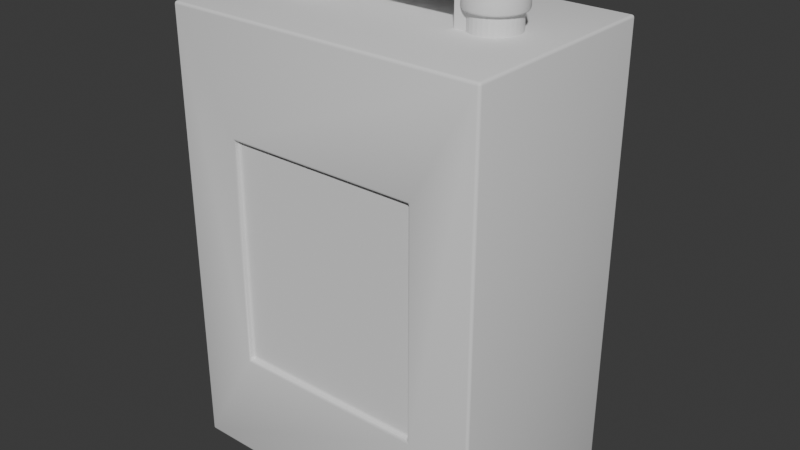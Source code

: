 # Source: blend.blend  (saved by Blender 5.1.30; exported with 4.5.12 LTS)
import bpy
from mathutils import Matrix  # noqa: F401  (used for matrix-valued properties, if any)

bpy.ops.wm.read_factory_settings(use_empty=True)
scene = bpy.context.scene
scene.name = 'Scene'

# ---- collections
col_collection = bpy.data.collections.new('Collection'); scene.collection.children.link(col_collection)

# ---- world
world_world = bpy.data.worlds.new('World'); scene.world = world_world
world_world.use_nodes = True; world_world.node_tree.nodes.clear()
_N = world_world.node_tree.nodes; _L = world_world.node_tree.links
n0 = _N.new('ShaderNodeOutputWorld'); n0.name = 'World Output'; n0.location = (200, 100)
n1 = _N.new('ShaderNodeBackground'); n1.name = 'Background'; n1.location = (-200, 100)
n1.inputs[0].default_value = (0.05088, 0.05088, 0.05088, 1.0)
_L.new(n1.outputs[0], n0.inputs[0])
n0.is_active_output = True
world_world.color = (0.05088, 0.05088, 0.05088)
world_world.sun_shadow_jitter_overblur = 0.0

# ---- meshes
me_002 = bpy.data.meshes.new('큐브.002')
me_002.from_pydata([(-0.1714, -0.1143, 0.0), (-0.1029, 0.1086, 0.12), (-0.1714, -0.1143, 0.48), (-0.1029, 0.1086, 0.36), (-0.1714, 0.1143, 0.0), (-0.1029, -0.1086, 0.12), (-0.1714, 0.1143, 0.48), (0.1029, 0.1086, 0.12), (-0.1029, -0.1086, 0.36), (0.1029, 0.1086, 0.36), (0.1714, -0.1143, 0.0), (0.1714, -0.1143, 0.48), (0.1714, 0.1143, 0.0), (0.1029, -0.1086, 0.12), (0.1714, 0.1143, 0.48), (0.1029, -0.1086, 0.36), (0.1029, -0.1143, 0.12), (0.1029, -0.1143, 0.36), (-0.1029, -0.1143, 0.12), (-0.1029, -0.1143, 0.36), (-0.1029, 0.1143, 0.12), (-0.1029, 0.1143, 0.36), (0.1029, 0.1143, 0.12), (0.1029, 0.1143, 0.36)], [], [(0, 2, 6, 4), (14, 12, 22, 23), (12, 4, 6, 14, 23, 21, 20, 22), (12, 14, 11, 10), (16, 18, 0, 10, 11, 2, 19, 17), (2, 0, 18, 19), (4, 12, 10, 0), (14, 6, 2, 11), (5, 8, 19, 18), (5, 13, 15, 8), (15, 13, 16, 17), (16, 13, 5, 18), (8, 15, 17, 19), (21, 3, 1, 20), (22, 7, 9, 23), (7, 1, 3, 9), (20, 1, 7, 22), (9, 3, 21, 23)])
me_002.polygons.foreach_set('use_smooth', [1, 1, 1, 1, 1, 1, 1, 1, 0, 0, 0, 0, 0, 0, 0, 0, 0, 0])
_uv = me_002.uv_layers.new(name='UV 맵')
_uv.uv.foreach_set('vector', [0.375, 0.0, 0.625, 0.0, 0.625, 0.25, 0.375, 0.25, 0.625, 0.5, 0.375, 0.5, 0.4375, 0.45, 0.5625, 0.45, 0.375, 0.5, 0.375, 0.25, 0.625, 0.25, 0.625, 0.5, 0.5625, 0.45, 0.5625, 0.3, 0.4375, 0.3, 0.4375, 0.45, 0.375, 0.5, 0.625, 0.5, 0.625, 0.75, 0.375, 0.75, 0.4375, 0.8, 0.4375, 0.95, 0.375, 1.0, 0.375, 0.75, 0.625, 0.75, 0.625, 1.0, 0.5625, 0.95, 0.5625, 0.8, 0.625, 1.0, 0.375, 1.0, 0.4375, 0.95, 0.5625, 0.95, 0.125, 0.5, 0.375, 0.5, 0.375, 0.75, 0.125, 0.75, 0.625, 0.5, 0.875, 0.5, 0.875, 0.75, 0.625, 0.75, 0.375, 0.25, 0.625, 0.25, 0.625, 0.125, 0.375, 0.125, 0.375, 0.25, 0.375, 0.5, 0.625, 0.5, 0.625, 0.25, 0.625, 0.5, 0.375, 0.5, 0.375, 0.625, 0.625, 0.625, 0.375, 0.625, 0.375, 0.5, 0.125, 0.5, 0.125, 0.625, 0.875, 0.5, 0.625, 0.5, 0.625, 0.625, 0.875, 0.625, 0.625, 0.125, 0.625, 0.0, 0.375, 0.0, 0.375, 0.125, 0.375, 0.625, 0.375, 0.75, 0.625, 0.75, 0.625, 0.625, 0.375, 0.75, 0.375, 1.0, 0.625, 1.0, 0.625, 0.75, 0.125, 0.625, 0.125, 0.75, 0.375, 0.75, 0.375, 0.625, 0.625, 0.75, 0.875, 0.75, 0.875, 0.625, 0.625, 0.625])
me_002.materials.append(None)
me_002.materials.append(None)
me_002.update()
me_003 = bpy.data.meshes.new('큐브.003')
me_003.from_pydata([(-0.1029, -0.02, 0.4686), (-0.1029, -0.02, 0.5257), (-0.1029, 0.02, 0.4686), (-0.1029, 0.02, 0.5257), (0.1029, -0.02, 0.4686), (0.1029, -0.02, 0.5257), (0.1029, 0.02, 0.4686), (0.1029, 0.02, 0.5257), (-0.07429, 0.02, 0.5114), (-0.07429, 0.02, 0.4714), (0.07429, 0.02, 0.5114), (0.07429, 0.02, 0.4714), (0.07429, -0.02, 0.5114), (-0.07429, -0.02, 0.4714), (-0.07429, -0.02, 0.5114), (0.07429, -0.02, 0.4714)], [], [(0, 1, 3, 2), (2, 3, 7, 6, 11, 10, 8, 9), (6, 2, 9, 11), (6, 7, 5, 4), (15, 4, 5, 1, 0, 13, 14, 12), (13, 0, 4, 15), (2, 6, 4, 0), (7, 3, 1, 5), (13, 9, 8, 14), (12, 10, 11, 15), (15, 11, 9, 13), (8, 10, 12, 14)])
_uv = me_003.uv_layers.new(name='UV 맵')
_uv.uv.foreach_set('vector', [0.375, 0.0, 0.625, 0.0, 0.625, 0.25, 0.375, 0.25, 0.375, 0.25, 0.625, 0.25, 0.625, 0.5, 0.375, 0.5, 0.3875, 0.4653, 0.5625, 0.4653, 0.5625, 0.2847, 0.3875, 0.2847, 0.375, 0.5, 0.375, 0.25, 0.3875, 0.2847, 0.3875, 0.4653, 0.375, 0.5, 0.625, 0.5, 0.625, 0.75, 0.375, 0.75, 0.3875, 0.7847, 0.375, 0.75, 0.625, 0.75, 0.625, 1.0, 0.375, 1.0, 0.3875, 0.9653, 0.5625, 0.9653, 0.5625, 0.7847, 0.3875, 0.9653, 0.375, 1.0, 0.375, 0.75, 0.3875, 0.7847, 0.125, 0.5, 0.375, 0.5, 0.375, 0.75, 0.125, 0.75, 0.625, 0.5, 0.875, 0.5, 0.875, 0.75, 0.625, 0.75, 0.375, 0.04545, 0.375, 0.2045, 0.625, 0.2045, 0.625, 0.04545, 0.625, 0.7045, 0.625, 0.5455, 0.375, 0.5455, 0.375, 0.7045, 0.375, 0.7045, 0.375, 0.5455, 0.125, 0.5455, 0.125, 0.7045, 0.875, 0.5455, 0.625, 0.5455, 0.625, 0.7045, 0.875, 0.7045])
me_003.materials.append(None)
me_003.materials.append(None)
me_003.update()
me_004 = bpy.data.meshes.new('실린더.004')
me_004.from_pydata([(0.1029, 0.02514, 0.48), (0.1029, 0.02514, 0.5029), (0.1078, 0.02466, 0.48), (0.1078, 0.02466, 0.5029), (0.1125, 0.02323, 0.48), (0.1125, 0.02323, 0.5029), (0.1168, 0.02091, 0.48), (0.1168, 0.02091, 0.5029), (0.1206, 0.01778, 0.48), (0.1206, 0.01778, 0.5029), (0.1238, 0.01397, 0.48), (0.1238, 0.01397, 0.5029), (0.1261, 0.009622, 0.48), (0.1261, 0.009622, 0.5029), (0.1275, 0.004905, 0.48), (0.1275, 0.004905, 0.5029), (0.128, 0.0, 0.48), (0.128, 0.0, 0.5029), (0.1275, -0.004905, 0.48), (0.1275, -0.004905, 0.5029), (0.1261, -0.009622, 0.48), (0.1261, -0.009622, 0.5029), (0.1238, -0.01397, 0.48), (0.1238, -0.01397, 0.5029), (0.1206, -0.01778, 0.48), (0.1206, -0.01778, 0.5029), (0.1168, -0.02091, 0.48), (0.1168, -0.02091, 0.5029), (0.1125, -0.02323, 0.48), (0.1125, -0.02323, 0.5029), (0.1078, -0.02466, 0.48), (0.1078, -0.02466, 0.5029), (0.1029, -0.02514, 0.48), (0.1029, -0.02514, 0.5029), (0.09795, -0.02466, 0.48), (0.09795, -0.02466, 0.5029), (0.09324, -0.02323, 0.48), (0.09324, -0.02323, 0.5029), (0.08889, -0.02091, 0.48), (0.08889, -0.02091, 0.5029), (0.08508, -0.01778, 0.48), (0.08508, -0.01778, 0.5029), (0.08195, -0.01397, 0.48), (0.08195, -0.01397, 0.5029), (0.07963, -0.009622, 0.48), (0.07963, -0.009622, 0.5029), (0.0782, -0.004905, 0.48), (0.0782, -0.004905, 0.5029), (0.07771, 0.0, 0.48), (0.07771, 0.0, 0.5029), (0.0782, 0.004905, 0.48), (0.0782, 0.004905, 0.5029), (0.07963, 0.009622, 0.48), (0.07963, 0.009622, 0.5029), (0.08195, 0.01397, 0.48), (0.08195, 0.01397, 0.5029), (0.08508, 0.01778, 0.48), (0.08508, 0.01778, 0.5029), (0.08889, 0.02091, 0.48), (0.08889, 0.02091, 0.5029), (0.09324, 0.02323, 0.48), (0.09324, 0.02323, 0.5029), (0.09795, 0.02466, 0.48), (0.09795, 0.02466, 0.5029)], [], [(0, 1, 3, 2), (2, 3, 5, 4), (4, 5, 7, 6), (6, 7, 9, 8), (8, 9, 11, 10), (10, 11, 13, 12), (12, 13, 15, 14), (14, 15, 17, 16), (16, 17, 19, 18), (18, 19, 21, 20), (20, 21, 23, 22), (22, 23, 25, 24), (24, 25, 27, 26), (26, 27, 29, 28), (28, 29, 31, 30), (30, 31, 33, 32), (32, 33, 35, 34), (34, 35, 37, 36), (36, 37, 39, 38), (38, 39, 41, 40), (40, 41, 43, 42), (42, 43, 45, 44), (44, 45, 47, 46), (46, 47, 49, 48), (48, 49, 51, 50), (50, 51, 53, 52), (52, 53, 55, 54), (54, 55, 57, 56), (56, 57, 59, 58), (58, 59, 61, 60), (3, 1, 63, 61, 59, 57, 55, 53, 51, 49, 47, 45, 43, 41, 39, 37, 35, 33, 31, 29, 27, 25, 23, 21, 19, 17, 15, 13, 11, 9, 7, 5), (60, 61, 63, 62), (62, 63, 1, 0), (0, 2, 4, 6, 8, 10, 12, 14, 16, 18, 20, 22, 24, 26, 28, 30, 32, 34, 36, 38, 40, 42, 44, 46, 48, 50, 52, 54, 56, 58, 60, 62)])
_uv = me_004.uv_layers.new(name='UV 맵')
_uv.uv.foreach_set('vector', [1.0, 0.5, 1.0, 1.0, 0.9688, 1.0, 0.9688, 0.5, 0.9688, 0.5, 0.9688, 1.0, 0.9375, 1.0, 0.9375, 0.5, 0.9375, 0.5, 0.9375, 1.0, 0.9062, 1.0, 0.9062, 0.5, 0.9062, 0.5, 0.9062, 1.0, 0.875, 1.0, 0.875, 0.5, 0.875, 0.5, 0.875, 1.0, 0.8438, 1.0, 0.8438, 0.5, 0.8438, 0.5, 0.8438, 1.0, 0.8125, 1.0, 0.8125, 0.5, 0.8125, 0.5, 0.8125, 1.0, 0.7812, 1.0, 0.7812, 0.5, 0.7812, 0.5, 0.7812, 1.0, 0.75, 1.0, 0.75, 0.5, 0.75, 0.5, 0.75, 1.0, 0.7188, 1.0, 0.7188, 0.5, 0.7188, 0.5, 0.7188, 1.0, 0.6875, 1.0, 0.6875, 0.5, 0.6875, 0.5, 0.6875, 1.0, 0.6562, 1.0, 0.6562, 0.5, 0.6562, 0.5, 0.6562, 1.0, 0.625, 1.0, 0.625, 0.5, 0.625, 0.5, 0.625, 1.0, 0.5938, 1.0, 0.5938, 0.5, 0.5938, 0.5, 0.5938, 1.0, 0.5625, 1.0, 0.5625, 0.5, 0.5625, 0.5, 0.5625, 1.0, 0.5312, 1.0, 0.5312, 0.5, 0.5312, 0.5, 0.5312, 1.0, 0.5, 1.0, 0.5, 0.5, 0.5, 0.5, 0.5, 1.0, 0.4688, 1.0, 0.4688, 0.5, 0.4688, 0.5, 0.4688, 1.0, 0.4375, 1.0, 0.4375, 0.5, 0.4375, 0.5, 0.4375, 1.0, 0.4062, 1.0, 0.4062, 0.5, 0.4062, 0.5, 0.4062, 1.0, 0.375, 1.0, 0.375, 0.5, 0.375, 0.5, 0.375, 1.0, 0.3438, 1.0, 0.3438, 0.5, 0.3438, 0.5, 0.3438, 1.0, 0.3125, 1.0, 0.3125, 0.5, 0.3125, 0.5, 0.3125, 1.0, 0.2812, 1.0, 0.2812, 0.5, 0.2812, 0.5, 0.2812, 1.0, 0.25, 1.0, 0.25, 0.5, 0.25, 0.5, 0.25, 1.0, 0.2188, 1.0, 0.2188, 0.5, 0.2188, 0.5, 0.2188, 1.0, 0.1875, 1.0, 0.1875, 0.5, 0.1875, 0.5, 0.1875, 1.0, 0.1562, 1.0, 0.1562, 0.5, 0.1562, 0.5, 0.1562, 1.0, 0.125, 1.0, 0.125, 0.5, 0.125, 0.5, 0.125, 1.0, 0.09375, 1.0, 0.09375, 0.5, 0.09375, 0.5, 0.09375, 1.0, 0.0625, 1.0, 0.0625, 0.5, 0.2968, 0.4854, 0.25, 0.49, 0.2032, 0.4854, 0.1582, 0.4717, 0.1167, 0.4496, 0.08029, 0.4197, 0.05045, 0.3833, 0.02827, 0.3418, 0.01461, 0.2968, 0.01, 0.25, 0.01461, 0.2032, 0.02827, 0.1582, 0.05045, 0.1167, 0.08029, 0.08029, 0.1167, 0.05045, 0.1582, 0.02827, 0.2032, 0.01461, 0.25, 0.01, 0.2968, 0.01461, 0.3418, 0.02827, 0.3833, 0.05045, 0.4197, 0.08029, 0.4496, 0.1167, 0.4717, 0.1582, 0.4854, 0.2032, 0.49, 0.25, 0.4854, 0.2968, 0.4717, 0.3418, 0.4496, 0.3833, 0.4197, 0.4197, 0.3833, 0.4496, 0.3418, 0.4717, 0.0625, 0.5, 0.0625, 1.0, 0.03125, 1.0, 0.03125, 0.5, 0.03125, 0.5, 0.03125, 1.0, 0.0, 1.0, 0.0, 0.5, 0.75, 0.49, 0.7968, 0.4854, 0.8418, 0.4717, 0.8833, 0.4496, 0.9197, 0.4197, 0.9496, 0.3833, 0.9717, 0.3418, 0.9854, 0.2968, 0.99, 0.25, 0.9854, 0.2032, 0.9717, 0.1582, 0.9496, 0.1167, 0.9197, 0.08029, 0.8833, 0.05045, 0.8418, 0.02827, 0.7968, 0.01461, 0.75, 0.01, 0.7032, 0.01461, 0.6582, 0.02827, 0.6167, 0.05045, 0.5803, 0.08029, 0.5504, 0.1167, 0.5283, 0.1582, 0.5146, 0.2032, 0.51, 0.25, 0.5146, 0.2968, 0.5283, 0.3418, 0.5504, 0.3833, 0.5803, 0.4197, 0.6167, 0.4496, 0.6582, 0.4717, 0.7032, 0.4854])
me_004.materials.append(None)
me_004.update()
me_005 = bpy.data.meshes.new('실린더.005')
me_005.from_pydata([(0.1029, 0.02971, 0.4983), (0.1029, 0.02971, 0.5189), (0.1087, 0.02914, 0.4983), (0.1087, 0.02914, 0.5189), (0.1142, 0.02745, 0.4983), (0.1142, 0.02745, 0.5189), (0.1194, 0.02471, 0.4983), (0.1194, 0.02471, 0.5189), (0.1239, 0.02101, 0.4983), (0.1239, 0.02101, 0.5189), (0.1276, 0.01651, 0.4983), (0.1276, 0.01651, 0.5189), (0.1303, 0.01137, 0.4983), (0.1303, 0.01137, 0.5189), (0.132, 0.005797, 0.4983), (0.132, 0.005797, 0.5189), (0.1326, 0.0, 0.4983), (0.1326, 0.0, 0.5189), (0.132, -0.005797, 0.4983), (0.132, -0.005797, 0.5189), (0.1303, -0.01137, 0.4983), (0.1303, -0.01137, 0.5189), (0.1276, -0.01651, 0.4983), (0.1276, -0.01651, 0.5189), (0.1239, -0.02101, 0.4983), (0.1239, -0.02101, 0.5189), (0.1194, -0.02471, 0.4983), (0.1194, -0.02471, 0.5189), (0.1142, -0.02745, 0.4983), (0.1142, -0.02745, 0.5189), (0.1087, -0.02914, 0.4983), (0.1087, -0.02914, 0.5189), (0.1029, -0.02971, 0.4983), (0.1029, -0.02971, 0.5189), (0.09706, -0.02914, 0.4983), (0.09706, -0.02914, 0.5189), (0.09149, -0.02745, 0.4983), (0.09149, -0.02745, 0.5189), (0.08635, -0.02471, 0.4983), (0.08635, -0.02471, 0.5189), (0.08185, -0.02101, 0.4983), (0.08185, -0.02101, 0.5189), (0.07815, -0.01651, 0.4983), (0.07815, -0.01651, 0.5189), (0.0754, -0.01137, 0.4983), (0.0754, -0.01137, 0.5189), (0.07371, -0.005797, 0.4983), (0.07371, -0.005797, 0.5189), (0.07314, 0.0, 0.4983), (0.07314, 0.0, 0.5189), (0.07371, 0.005797, 0.4983), (0.07371, 0.005797, 0.5189), (0.0754, 0.01137, 0.4983), (0.0754, 0.01137, 0.5189), (0.07815, 0.01651, 0.4983), (0.07815, 0.01651, 0.5189), (0.08185, 0.02101, 0.4983), (0.08185, 0.02101, 0.5189), (0.08635, 0.02471, 0.4983), (0.08635, 0.02471, 0.5189), (0.09149, 0.02745, 0.4983), (0.09149, 0.02745, 0.5189), (0.09706, 0.02914, 0.4983), (0.09706, 0.02914, 0.5189)], [], [(0, 1, 3, 2), (2, 3, 5, 4), (4, 5, 7, 6), (6, 7, 9, 8), (8, 9, 11, 10), (10, 11, 13, 12), (12, 13, 15, 14), (14, 15, 17, 16), (16, 17, 19, 18), (18, 19, 21, 20), (20, 21, 23, 22), (22, 23, 25, 24), (24, 25, 27, 26), (26, 27, 29, 28), (28, 29, 31, 30), (30, 31, 33, 32), (32, 33, 35, 34), (34, 35, 37, 36), (36, 37, 39, 38), (38, 39, 41, 40), (40, 41, 43, 42), (42, 43, 45, 44), (44, 45, 47, 46), (46, 47, 49, 48), (48, 49, 51, 50), (50, 51, 53, 52), (52, 53, 55, 54), (54, 55, 57, 56), (56, 57, 59, 58), (58, 59, 61, 60), (3, 1, 63, 61, 59, 57, 55, 53, 51, 49, 47, 45, 43, 41, 39, 37, 35, 33, 31, 29, 27, 25, 23, 21, 19, 17, 15, 13, 11, 9, 7, 5), (60, 61, 63, 62), (62, 63, 1, 0), (0, 2, 4, 6, 8, 10, 12, 14, 16, 18, 20, 22, 24, 26, 28, 30, 32, 34, 36, 38, 40, 42, 44, 46, 48, 50, 52, 54, 56, 58, 60, 62)])
me_005.polygons.foreach_set('use_smooth', [True] * 34)
_uv = me_005.uv_layers.new(name='UV 맵')
_uv.uv.foreach_set('vector', [1.0, 0.5, 1.0, 1.0, 0.9688, 1.0, 0.9688, 0.5, 0.9688, 0.5, 0.9688, 1.0, 0.9375, 1.0, 0.9375, 0.5, 0.9375, 0.5, 0.9375, 1.0, 0.9062, 1.0, 0.9062, 0.5, 0.9062, 0.5, 0.9062, 1.0, 0.875, 1.0, 0.875, 0.5, 0.875, 0.5, 0.875, 1.0, 0.8438, 1.0, 0.8438, 0.5, 0.8438, 0.5, 0.8438, 1.0, 0.8125, 1.0, 0.8125, 0.5, 0.8125, 0.5, 0.8125, 1.0, 0.7812, 1.0, 0.7812, 0.5, 0.7812, 0.5, 0.7812, 1.0, 0.75, 1.0, 0.75, 0.5, 0.75, 0.5, 0.75, 1.0, 0.7188, 1.0, 0.7188, 0.5, 0.7188, 0.5, 0.7188, 1.0, 0.6875, 1.0, 0.6875, 0.5, 0.6875, 0.5, 0.6875, 1.0, 0.6562, 1.0, 0.6562, 0.5, 0.6562, 0.5, 0.6562, 1.0, 0.625, 1.0, 0.625, 0.5, 0.625, 0.5, 0.625, 1.0, 0.5938, 1.0, 0.5938, 0.5, 0.5938, 0.5, 0.5938, 1.0, 0.5625, 1.0, 0.5625, 0.5, 0.5625, 0.5, 0.5625, 1.0, 0.5312, 1.0, 0.5312, 0.5, 0.5312, 0.5, 0.5312, 1.0, 0.5, 1.0, 0.5, 0.5, 0.5, 0.5, 0.5, 1.0, 0.4688, 1.0, 0.4688, 0.5, 0.4688, 0.5, 0.4688, 1.0, 0.4375, 1.0, 0.4375, 0.5, 0.4375, 0.5, 0.4375, 1.0, 0.4062, 1.0, 0.4062, 0.5, 0.4062, 0.5, 0.4062, 1.0, 0.375, 1.0, 0.375, 0.5, 0.375, 0.5, 0.375, 1.0, 0.3438, 1.0, 0.3438, 0.5, 0.3438, 0.5, 0.3438, 1.0, 0.3125, 1.0, 0.3125, 0.5, 0.3125, 0.5, 0.3125, 1.0, 0.2812, 1.0, 0.2812, 0.5, 0.2812, 0.5, 0.2812, 1.0, 0.25, 1.0, 0.25, 0.5, 0.25, 0.5, 0.25, 1.0, 0.2188, 1.0, 0.2188, 0.5, 0.2188, 0.5, 0.2188, 1.0, 0.1875, 1.0, 0.1875, 0.5, 0.1875, 0.5, 0.1875, 1.0, 0.1562, 1.0, 0.1562, 0.5, 0.1562, 0.5, 0.1562, 1.0, 0.125, 1.0, 0.125, 0.5, 0.125, 0.5, 0.125, 1.0, 0.09375, 1.0, 0.09375, 0.5, 0.09375, 0.5, 0.09375, 1.0, 0.0625, 1.0, 0.0625, 0.5, 0.2968, 0.4854, 0.25, 0.49, 0.2032, 0.4854, 0.1582, 0.4717, 0.1167, 0.4496, 0.08029, 0.4197, 0.05045, 0.3833, 0.02827, 0.3418, 0.01461, 0.2968, 0.01, 0.25, 0.01461, 0.2032, 0.02827, 0.1582, 0.05045, 0.1167, 0.08029, 0.08029, 0.1167, 0.05045, 0.1582, 0.02827, 0.2032, 0.01461, 0.25, 0.01, 0.2968, 0.01461, 0.3418, 0.02827, 0.3833, 0.05045, 0.4197, 0.08029, 0.4496, 0.1167, 0.4717, 0.1582, 0.4854, 0.2032, 0.49, 0.25, 0.4854, 0.2968, 0.4717, 0.3418, 0.4496, 0.3833, 0.4197, 0.4197, 0.3833, 0.4496, 0.3418, 0.4717, 0.0625, 0.5, 0.0625, 1.0, 0.03125, 1.0, 0.03125, 0.5, 0.03125, 0.5, 0.03125, 1.0, 0.0, 1.0, 0.0, 0.5, 0.75, 0.49, 0.7968, 0.4854, 0.8418, 0.4717, 0.8833, 0.4496, 0.9197, 0.4197, 0.9496, 0.3833, 0.9717, 0.3418, 0.9854, 0.2968, 0.99, 0.25, 0.9854, 0.2032, 0.9717, 0.1582, 0.9496, 0.1167, 0.9197, 0.08029, 0.8833, 0.05045, 0.8418, 0.02827, 0.7968, 0.01461, 0.75, 0.01, 0.7032, 0.01461, 0.6582, 0.02827, 0.6167, 0.05045, 0.5803, 0.08029, 0.5504, 0.1167, 0.5283, 0.1582, 0.5146, 0.2032, 0.51, 0.25, 0.5146, 0.2968, 0.5283, 0.3418, 0.5504, 0.3833, 0.5803, 0.4197, 0.6167, 0.4496, 0.6582, 0.4717, 0.7032, 0.4854])
me_005.materials.append(None)
me_005.update()
me_006 = bpy.data.meshes.new('실린더.006')
me_006.from_pydata([(-0.1029, 0.02514, 0.48), (-0.1029, 0.02514, 0.5029), (-0.09795, 0.02466, 0.48), (-0.09795, 0.02466, 0.5029), (-0.09324, 0.02323, 0.48), (-0.09324, 0.02323, 0.5029), (-0.08889, 0.02091, 0.48), (-0.08889, 0.02091, 0.5029), (-0.08508, 0.01778, 0.48), (-0.08508, 0.01778, 0.5029), (-0.08195, 0.01397, 0.48), (-0.08195, 0.01397, 0.5029), (-0.07963, 0.009622, 0.48), (-0.07963, 0.009622, 0.5029), (-0.0782, 0.004905, 0.48), (-0.0782, 0.004905, 0.5029), (-0.07771, 0.0, 0.48), (-0.07771, 0.0, 0.5029), (-0.0782, -0.004905, 0.48), (-0.0782, -0.004905, 0.5029), (-0.07963, -0.009622, 0.48), (-0.07963, -0.009622, 0.5029), (-0.08195, -0.01397, 0.48), (-0.08195, -0.01397, 0.5029), (-0.08508, -0.01778, 0.48), (-0.08508, -0.01778, 0.5029), (-0.08889, -0.02091, 0.48), (-0.08889, -0.02091, 0.5029), (-0.09324, -0.02323, 0.48), (-0.09324, -0.02323, 0.5029), (-0.09795, -0.02466, 0.48), (-0.09795, -0.02466, 0.5029), (-0.1029, -0.02514, 0.48), (-0.1029, -0.02514, 0.5029), (-0.1078, -0.02466, 0.48), (-0.1078, -0.02466, 0.5029), (-0.1125, -0.02323, 0.48), (-0.1125, -0.02323, 0.5029), (-0.1168, -0.02091, 0.48), (-0.1168, -0.02091, 0.5029), (-0.1206, -0.01778, 0.48), (-0.1206, -0.01778, 0.5029), (-0.1238, -0.01397, 0.48), (-0.1238, -0.01397, 0.5029), (-0.1261, -0.009622, 0.48), (-0.1261, -0.009622, 0.5029), (-0.1275, -0.004905, 0.48), (-0.1275, -0.004905, 0.5029), (-0.128, 0.0, 0.48), (-0.128, 0.0, 0.5029), (-0.1275, 0.004905, 0.48), (-0.1275, 0.004905, 0.5029), (-0.1261, 0.009622, 0.48), (-0.1261, 0.009622, 0.5029), (-0.1238, 0.01397, 0.48), (-0.1238, 0.01397, 0.5029), (-0.1206, 0.01778, 0.48), (-0.1206, 0.01778, 0.5029), (-0.1168, 0.02091, 0.48), (-0.1168, 0.02091, 0.5029), (-0.1125, 0.02323, 0.48), (-0.1125, 0.02323, 0.5029), (-0.1078, 0.02466, 0.48), (-0.1078, 0.02466, 0.5029)], [], [(0, 1, 3, 2), (2, 3, 5, 4), (4, 5, 7, 6), (6, 7, 9, 8), (8, 9, 11, 10), (10, 11, 13, 12), (12, 13, 15, 14), (14, 15, 17, 16), (16, 17, 19, 18), (18, 19, 21, 20), (20, 21, 23, 22), (22, 23, 25, 24), (24, 25, 27, 26), (26, 27, 29, 28), (28, 29, 31, 30), (30, 31, 33, 32), (32, 33, 35, 34), (34, 35, 37, 36), (36, 37, 39, 38), (38, 39, 41, 40), (40, 41, 43, 42), (42, 43, 45, 44), (44, 45, 47, 46), (46, 47, 49, 48), (48, 49, 51, 50), (50, 51, 53, 52), (52, 53, 55, 54), (54, 55, 57, 56), (56, 57, 59, 58), (58, 59, 61, 60), (3, 1, 63, 61, 59, 57, 55, 53, 51, 49, 47, 45, 43, 41, 39, 37, 35, 33, 31, 29, 27, 25, 23, 21, 19, 17, 15, 13, 11, 9, 7, 5), (60, 61, 63, 62), (62, 63, 1, 0), (0, 2, 4, 6, 8, 10, 12, 14, 16, 18, 20, 22, 24, 26, 28, 30, 32, 34, 36, 38, 40, 42, 44, 46, 48, 50, 52, 54, 56, 58, 60, 62)])
_uv = me_006.uv_layers.new(name='UV 맵')
_uv.uv.foreach_set('vector', [1.0, 0.5, 1.0, 1.0, 0.9688, 1.0, 0.9688, 0.5, 0.9688, 0.5, 0.9688, 1.0, 0.9375, 1.0, 0.9375, 0.5, 0.9375, 0.5, 0.9375, 1.0, 0.9062, 1.0, 0.9062, 0.5, 0.9062, 0.5, 0.9062, 1.0, 0.875, 1.0, 0.875, 0.5, 0.875, 0.5, 0.875, 1.0, 0.8438, 1.0, 0.8438, 0.5, 0.8438, 0.5, 0.8438, 1.0, 0.8125, 1.0, 0.8125, 0.5, 0.8125, 0.5, 0.8125, 1.0, 0.7812, 1.0, 0.7812, 0.5, 0.7812, 0.5, 0.7812, 1.0, 0.75, 1.0, 0.75, 0.5, 0.75, 0.5, 0.75, 1.0, 0.7188, 1.0, 0.7188, 0.5, 0.7188, 0.5, 0.7188, 1.0, 0.6875, 1.0, 0.6875, 0.5, 0.6875, 0.5, 0.6875, 1.0, 0.6562, 1.0, 0.6562, 0.5, 0.6562, 0.5, 0.6562, 1.0, 0.625, 1.0, 0.625, 0.5, 0.625, 0.5, 0.625, 1.0, 0.5938, 1.0, 0.5938, 0.5, 0.5938, 0.5, 0.5938, 1.0, 0.5625, 1.0, 0.5625, 0.5, 0.5625, 0.5, 0.5625, 1.0, 0.5312, 1.0, 0.5312, 0.5, 0.5312, 0.5, 0.5312, 1.0, 0.5, 1.0, 0.5, 0.5, 0.5, 0.5, 0.5, 1.0, 0.4688, 1.0, 0.4688, 0.5, 0.4688, 0.5, 0.4688, 1.0, 0.4375, 1.0, 0.4375, 0.5, 0.4375, 0.5, 0.4375, 1.0, 0.4062, 1.0, 0.4062, 0.5, 0.4062, 0.5, 0.4062, 1.0, 0.375, 1.0, 0.375, 0.5, 0.375, 0.5, 0.375, 1.0, 0.3438, 1.0, 0.3438, 0.5, 0.3438, 0.5, 0.3438, 1.0, 0.3125, 1.0, 0.3125, 0.5, 0.3125, 0.5, 0.3125, 1.0, 0.2812, 1.0, 0.2812, 0.5, 0.2812, 0.5, 0.2812, 1.0, 0.25, 1.0, 0.25, 0.5, 0.25, 0.5, 0.25, 1.0, 0.2188, 1.0, 0.2188, 0.5, 0.2188, 0.5, 0.2188, 1.0, 0.1875, 1.0, 0.1875, 0.5, 0.1875, 0.5, 0.1875, 1.0, 0.1562, 1.0, 0.1562, 0.5, 0.1562, 0.5, 0.1562, 1.0, 0.125, 1.0, 0.125, 0.5, 0.125, 0.5, 0.125, 1.0, 0.09375, 1.0, 0.09375, 0.5, 0.09375, 0.5, 0.09375, 1.0, 0.0625, 1.0, 0.0625, 0.5, 0.2968, 0.4854, 0.25, 0.49, 0.2032, 0.4854, 0.1582, 0.4717, 0.1167, 0.4496, 0.08029, 0.4197, 0.05045, 0.3833, 0.02827, 0.3418, 0.01461, 0.2968, 0.01, 0.25, 0.01461, 0.2032, 0.02827, 0.1582, 0.05045, 0.1167, 0.08029, 0.08029, 0.1167, 0.05045, 0.1582, 0.02827, 0.2032, 0.01461, 0.25, 0.01, 0.2968, 0.01461, 0.3418, 0.02827, 0.3833, 0.05045, 0.4197, 0.08029, 0.4496, 0.1167, 0.4717, 0.1582, 0.4854, 0.2032, 0.49, 0.25, 0.4854, 0.2968, 0.4717, 0.3418, 0.4496, 0.3833, 0.4197, 0.4197, 0.3833, 0.4496, 0.3418, 0.4717, 0.0625, 0.5, 0.0625, 1.0, 0.03125, 1.0, 0.03125, 0.5, 0.03125, 0.5, 0.03125, 1.0, 0.0, 1.0, 0.0, 0.5, 0.75, 0.49, 0.7968, 0.4854, 0.8418, 0.4717, 0.8833, 0.4496, 0.9197, 0.4197, 0.9496, 0.3833, 0.9717, 0.3418, 0.9854, 0.2968, 0.99, 0.25, 0.9854, 0.2032, 0.9717, 0.1582, 0.9496, 0.1167, 0.9197, 0.08029, 0.8833, 0.05045, 0.8418, 0.02827, 0.7968, 0.01461, 0.75, 0.01, 0.7032, 0.01461, 0.6582, 0.02827, 0.6167, 0.05045, 0.5803, 0.08029, 0.5504, 0.1167, 0.5283, 0.1582, 0.5146, 0.2032, 0.51, 0.25, 0.5146, 0.2968, 0.5283, 0.3418, 0.5504, 0.3833, 0.5803, 0.4197, 0.6167, 0.4496, 0.6582, 0.4717, 0.7032, 0.4854])
me_006.materials.append(None)
me_006.update()
me_007 = bpy.data.meshes.new('실린더.007')
me_007.from_pydata([(-0.1029, 0.02971, 0.4983), (-0.1029, 0.02971, 0.5189), (-0.09706, 0.02914, 0.4983), (-0.09706, 0.02914, 0.5189), (-0.09149, 0.02745, 0.4983), (-0.09149, 0.02745, 0.5189), (-0.08635, 0.02471, 0.4983), (-0.08635, 0.02471, 0.5189), (-0.08185, 0.02101, 0.4983), (-0.08185, 0.02101, 0.5189), (-0.07815, 0.01651, 0.4983), (-0.07815, 0.01651, 0.5189), (-0.0754, 0.01137, 0.4983), (-0.0754, 0.01137, 0.5189), (-0.07371, 0.005797, 0.4983), (-0.07371, 0.005797, 0.5189), (-0.07314, 0.0, 0.4983), (-0.07314, 0.0, 0.5189), (-0.07371, -0.005797, 0.4983), (-0.07371, -0.005797, 0.5189), (-0.0754, -0.01137, 0.4983), (-0.0754, -0.01137, 0.5189), (-0.07815, -0.01651, 0.4983), (-0.07815, -0.01651, 0.5189), (-0.08185, -0.02101, 0.4983), (-0.08185, -0.02101, 0.5189), (-0.08635, -0.02471, 0.4983), (-0.08635, -0.02471, 0.5189), (-0.09149, -0.02745, 0.4983), (-0.09149, -0.02745, 0.5189), (-0.09706, -0.02914, 0.4983), (-0.09706, -0.02914, 0.5189), (-0.1029, -0.02971, 0.4983), (-0.1029, -0.02971, 0.5189), (-0.1087, -0.02914, 0.4983), (-0.1087, -0.02914, 0.5189), (-0.1142, -0.02745, 0.4983), (-0.1142, -0.02745, 0.5189), (-0.1194, -0.02471, 0.4983), (-0.1194, -0.02471, 0.5189), (-0.1239, -0.02101, 0.4983), (-0.1239, -0.02101, 0.5189), (-0.1276, -0.01651, 0.4983), (-0.1276, -0.01651, 0.5189), (-0.1303, -0.01137, 0.4983), (-0.1303, -0.01137, 0.5189), (-0.132, -0.005797, 0.4983), (-0.132, -0.005797, 0.5189), (-0.1326, 0.0, 0.4983), (-0.1326, 0.0, 0.5189), (-0.132, 0.005797, 0.4983), (-0.132, 0.005797, 0.5189), (-0.1303, 0.01137, 0.4983), (-0.1303, 0.01137, 0.5189), (-0.1276, 0.01651, 0.4983), (-0.1276, 0.01651, 0.5189), (-0.1239, 0.02101, 0.4983), (-0.1239, 0.02101, 0.5189), (-0.1194, 0.02471, 0.4983), (-0.1194, 0.02471, 0.5189), (-0.1142, 0.02745, 0.4983), (-0.1142, 0.02745, 0.5189), (-0.1087, 0.02914, 0.4983), (-0.1087, 0.02914, 0.5189)], [], [(0, 1, 3, 2), (2, 3, 5, 4), (4, 5, 7, 6), (6, 7, 9, 8), (8, 9, 11, 10), (10, 11, 13, 12), (12, 13, 15, 14), (14, 15, 17, 16), (16, 17, 19, 18), (18, 19, 21, 20), (20, 21, 23, 22), (22, 23, 25, 24), (24, 25, 27, 26), (26, 27, 29, 28), (28, 29, 31, 30), (30, 31, 33, 32), (32, 33, 35, 34), (34, 35, 37, 36), (36, 37, 39, 38), (38, 39, 41, 40), (40, 41, 43, 42), (42, 43, 45, 44), (44, 45, 47, 46), (46, 47, 49, 48), (48, 49, 51, 50), (50, 51, 53, 52), (52, 53, 55, 54), (54, 55, 57, 56), (56, 57, 59, 58), (58, 59, 61, 60), (3, 1, 63, 61, 59, 57, 55, 53, 51, 49, 47, 45, 43, 41, 39, 37, 35, 33, 31, 29, 27, 25, 23, 21, 19, 17, 15, 13, 11, 9, 7, 5), (60, 61, 63, 62), (62, 63, 1, 0), (0, 2, 4, 6, 8, 10, 12, 14, 16, 18, 20, 22, 24, 26, 28, 30, 32, 34, 36, 38, 40, 42, 44, 46, 48, 50, 52, 54, 56, 58, 60, 62)])
me_007.polygons.foreach_set('use_smooth', [True] * 34)
_uv = me_007.uv_layers.new(name='UV 맵')
_uv.uv.foreach_set('vector', [1.0, 0.5, 1.0, 1.0, 0.9688, 1.0, 0.9688, 0.5, 0.9688, 0.5, 0.9688, 1.0, 0.9375, 1.0, 0.9375, 0.5, 0.9375, 0.5, 0.9375, 1.0, 0.9062, 1.0, 0.9062, 0.5, 0.9062, 0.5, 0.9062, 1.0, 0.875, 1.0, 0.875, 0.5, 0.875, 0.5, 0.875, 1.0, 0.8438, 1.0, 0.8438, 0.5, 0.8438, 0.5, 0.8438, 1.0, 0.8125, 1.0, 0.8125, 0.5, 0.8125, 0.5, 0.8125, 1.0, 0.7812, 1.0, 0.7812, 0.5, 0.7812, 0.5, 0.7812, 1.0, 0.75, 1.0, 0.75, 0.5, 0.75, 0.5, 0.75, 1.0, 0.7188, 1.0, 0.7188, 0.5, 0.7188, 0.5, 0.7188, 1.0, 0.6875, 1.0, 0.6875, 0.5, 0.6875, 0.5, 0.6875, 1.0, 0.6562, 1.0, 0.6562, 0.5, 0.6562, 0.5, 0.6562, 1.0, 0.625, 1.0, 0.625, 0.5, 0.625, 0.5, 0.625, 1.0, 0.5938, 1.0, 0.5938, 0.5, 0.5938, 0.5, 0.5938, 1.0, 0.5625, 1.0, 0.5625, 0.5, 0.5625, 0.5, 0.5625, 1.0, 0.5312, 1.0, 0.5312, 0.5, 0.5312, 0.5, 0.5312, 1.0, 0.5, 1.0, 0.5, 0.5, 0.5, 0.5, 0.5, 1.0, 0.4688, 1.0, 0.4688, 0.5, 0.4688, 0.5, 0.4688, 1.0, 0.4375, 1.0, 0.4375, 0.5, 0.4375, 0.5, 0.4375, 1.0, 0.4062, 1.0, 0.4062, 0.5, 0.4062, 0.5, 0.4062, 1.0, 0.375, 1.0, 0.375, 0.5, 0.375, 0.5, 0.375, 1.0, 0.3438, 1.0, 0.3438, 0.5, 0.3438, 0.5, 0.3438, 1.0, 0.3125, 1.0, 0.3125, 0.5, 0.3125, 0.5, 0.3125, 1.0, 0.2812, 1.0, 0.2812, 0.5, 0.2812, 0.5, 0.2812, 1.0, 0.25, 1.0, 0.25, 0.5, 0.25, 0.5, 0.25, 1.0, 0.2188, 1.0, 0.2188, 0.5, 0.2188, 0.5, 0.2188, 1.0, 0.1875, 1.0, 0.1875, 0.5, 0.1875, 0.5, 0.1875, 1.0, 0.1562, 1.0, 0.1562, 0.5, 0.1562, 0.5, 0.1562, 1.0, 0.125, 1.0, 0.125, 0.5, 0.125, 0.5, 0.125, 1.0, 0.09375, 1.0, 0.09375, 0.5, 0.09375, 0.5, 0.09375, 1.0, 0.0625, 1.0, 0.0625, 0.5, 0.2968, 0.4854, 0.25, 0.49, 0.2032, 0.4854, 0.1582, 0.4717, 0.1167, 0.4496, 0.08029, 0.4197, 0.05045, 0.3833, 0.02827, 0.3418, 0.01461, 0.2968, 0.01, 0.25, 0.01461, 0.2032, 0.02827, 0.1582, 0.05045, 0.1167, 0.08029, 0.08029, 0.1167, 0.05045, 0.1582, 0.02827, 0.2032, 0.01461, 0.25, 0.01, 0.2968, 0.01461, 0.3418, 0.02827, 0.3833, 0.05045, 0.4197, 0.08029, 0.4496, 0.1167, 0.4717, 0.1582, 0.4854, 0.2032, 0.49, 0.25, 0.4854, 0.2968, 0.4717, 0.3418, 0.4496, 0.3833, 0.4197, 0.4197, 0.3833, 0.4496, 0.3418, 0.4717, 0.0625, 0.5, 0.0625, 1.0, 0.03125, 1.0, 0.03125, 0.5, 0.03125, 0.5, 0.03125, 1.0, 0.0, 1.0, 0.0, 0.5, 0.75, 0.49, 0.7968, 0.4854, 0.8418, 0.4717, 0.8833, 0.4496, 0.9197, 0.4197, 0.9496, 0.3833, 0.9717, 0.3418, 0.9854, 0.2968, 0.99, 0.25, 0.9854, 0.2032, 0.9717, 0.1582, 0.9496, 0.1167, 0.9197, 0.08029, 0.8833, 0.05045, 0.8418, 0.02827, 0.7968, 0.01461, 0.75, 0.01, 0.7032, 0.01461, 0.6582, 0.02827, 0.6167, 0.05045, 0.5803, 0.08029, 0.5504, 0.1167, 0.5283, 0.1582, 0.5146, 0.2032, 0.51, 0.25, 0.5146, 0.2968, 0.5283, 0.3418, 0.5504, 0.3833, 0.5803, 0.4197, 0.6167, 0.4496, 0.6582, 0.4717, 0.7032, 0.4854])
me_007.materials.append(None)
me_007.update()

# ---- objects
ob_jerrycan_body = bpy.data.objects.new('Jerrycan_Body', me_002)
ob_jerrycan_handle = bpy.data.objects.new('Jerrycan_Handle', me_003)
ob_jerrycan_neck_main = bpy.data.objects.new('Jerrycan_Neck_Main', me_004)
ob_jerrycan_cap_main = bpy.data.objects.new('Jerrycan_Cap_Main', me_005)
ob_jerrycan_neck_air = bpy.data.objects.new('Jerrycan_Neck_Air', me_006)
ob_jerrycan_cap_air = bpy.data.objects.new('Jerrycan_Cap_Air', me_007)

# ---- transforms, parenting, visibility, modifiers, constraints
ob_jerrycan_body.location = (0.0, 0.0, 0.0)
_m = ob_jerrycan_body.modifiers.new('Bevel', 'BEVEL')
_m.width = 0.02857
_m.width_pct = 0.02857
_m.segments = 3
ob_jerrycan_handle.location = (0.0, 0.0, 0.0)
_m = ob_jerrycan_handle.modifiers.new('Bevel', 'BEVEL')
_m.width = 0.009143
_m.width_pct = 0.009143
_m.segments = 2
ob_jerrycan_neck_main.location = (0.0, 0.0, 0.0)
ob_jerrycan_cap_main.location = (0.0, 0.0, 0.0)
_m = ob_jerrycan_cap_main.modifiers.new('Bevel', 'BEVEL')
_m.width = 0.002286
_m.width_pct = 0.002286
_m.segments = 2
ob_jerrycan_neck_air.location = (0.0, 0.0, 0.0)
ob_jerrycan_cap_air.location = (0.0, 0.0, 0.0)
_m = ob_jerrycan_cap_air.modifiers.new('Bevel', 'BEVEL')
_m.width = 0.002286
_m.width_pct = 0.002286
_m.segments = 2

# ---- collection membership
col_collection.objects.link(ob_jerrycan_body)
col_collection.objects.link(ob_jerrycan_handle)
col_collection.objects.link(ob_jerrycan_neck_main)
col_collection.objects.link(ob_jerrycan_cap_main)
col_collection.objects.link(ob_jerrycan_neck_air)
col_collection.objects.link(ob_jerrycan_cap_air)

# ---- scene / render settings (as saved in the file)
scene.frame_start = 1; scene.frame_end = 250; scene.frame_set(1)
scene.render.engine = 'BLENDER_EEVEE_NEXT'
scene.render.bake_bias = 0.0
scene.render.bake_samples = 0
scene.cycles.sampling_pattern = 'TABULATED_SOBOL'
scene.eevee.use_volume_custom_range = False
bpy.context.view_layer.update()

# ---- added for rendering (the .blend has no active camera and no usable light): camera, sun
cam_auto = bpy.data.cameras.new('AutoCamera')
cam_auto.lens = 50.0
cam_auto.sensor_width = 36.0
cam_auto.clip_end = 1000.0
ob_auto_camera = bpy.data.objects.new('AutoCamera', cam_auto)
scene.collection.objects.link(ob_auto_camera)
ob_auto_camera.location = (0.618014, -0.741616, 0.757268)
ob_auto_camera.rotation_euler = (1.09748, -7.21219e-08, 0.694738)
scene.camera = ob_auto_camera
light_auto_sun = bpy.data.lights.new('AutoSun', 'SUN')
light_auto_sun.energy = 3.0
light_auto_sun.angle = 0.0523599
ob_auto_sun = bpy.data.objects.new('AutoSun', light_auto_sun)
scene.collection.objects.link(ob_auto_sun)
ob_auto_sun.rotation_euler = (0.872665, 0.174533, 0.523599)
bpy.context.view_layer.update()
